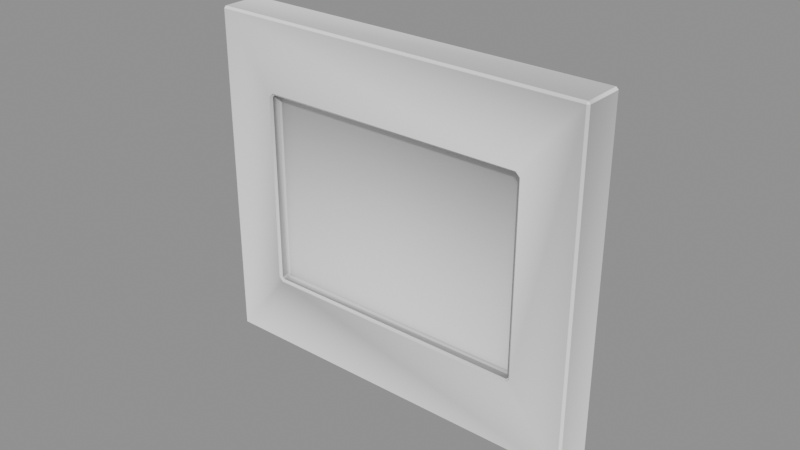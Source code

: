 # Source: WallStuff_Stuffs_stuff2.blend  (saved by Blender 5.2.45; exported with 4.5.12 LTS)
import bpy
from mathutils import Matrix  # noqa: F401  (used for matrix-valued properties, if any)

bpy.ops.wm.read_factory_settings(use_empty=True)
scene = bpy.context.scene
scene.name = 'Scene'

# ---- collections
col_wallstuff_stuffs_stuff2 = bpy.data.collections.new('WallStuff_Stuffs_stuff2'); scene.collection.children.link(col_wallstuff_stuffs_stuff2)

# ---- materials (node trees are filled in below, after node groups)
mat_ao_bake = bpy.data.materials.new('AO-bake')
mat_ao_bake.use_backface_culling_lightprobe_volume = False

# ---- node groups
ng_gltf_settings_002 = bpy.data.node_groups.new('glTF Settings.002', 'ShaderNodeTree')
_s = ng_gltf_settings_002.interface.new_socket(name='Occlusion', in_out='INPUT', socket_type='NodeSocketFloat')
_s.subtype = 'FACTOR'
_s.default_value = 1.0
_s.min_value = 0.0
_s.max_value = 1.0
_N = ng_gltf_settings_002.nodes; _L = ng_gltf_settings_002.links
n0 = _N.new('NodeGroupInput'); n0.name = 'Group Input'; n0.location = (-200, 0)
n1 = _N.new('NodeGroupOutput'); n1.name = 'Group Output'; n1.location = (-2, -8)
n1.is_active_output = True
ng_smooth_by_angle_002 = bpy.data.node_groups.new('Smooth by Angle.002', 'GeometryNodeTree')
_s = ng_smooth_by_angle_002.interface.new_socket(name='Mesh', in_out='OUTPUT', socket_type='NodeSocketGeometry')
_s = ng_smooth_by_angle_002.interface.new_socket(name='Mesh', in_out='INPUT', socket_type='NodeSocketGeometry')
_s = ng_smooth_by_angle_002.interface.new_socket(name='Angle', in_out='INPUT', socket_type='NodeSocketFloat')
_s.subtype = 'ANGLE'
_s.default_value = 0.5236
_s.min_value = 0.0
_s.max_value = 3.142
_s.description = 'Maximum face angle for smooth edges'
_s = ng_smooth_by_angle_002.interface.new_socket(name='Ignore Sharpness', in_out='INPUT', socket_type='NodeSocketBool')
_s.force_non_field = True
ng_smooth_by_angle_002.description = 'Set the sharpness of mesh edges based on the angle between the neighboring faces'
ng_smooth_by_angle_002.is_modifier = True
_N = ng_smooth_by_angle_002.nodes; _L = ng_smooth_by_angle_002.links
n0 = _N.new('GeometryNodeSetShadeSmooth'); n0.name = 'Set Shade Smooth'; n0.location = (120, -80)
n0.domain = 'EDGE'
n1 = _N.new('GeometryNodeSetShadeSmooth'); n1.name = 'Set Shade Smooth.001'; n1.location = (300, -80)
n2 = _N.new('NodeGroupOutput'); n2.name = 'Group Output'; n2.location = (480, -80)
n3 = _N.new('GeometryNodeInputMeshEdgeAngle'); n3.name = 'Edge Angle'; n3.location = (-440, -240)
n4 = _N.new('NodeGroupInput'); n4.name = 'Group Input'; n4.location = (-80, -80)
n5 = _N.new('GeometryNodeInputEdgeSmooth'); n5.name = 'Is Edge Smooth'; n5.location = (-260, -120)
n6 = _N.new('GeometryNodeInputShadeSmooth'); n6.name = 'Is Shade Smooth'; n6.location = (-440, -397)
n7 = _N.new('FunctionNodeCompare'); n7.name = 'Compare'; n7.location = (-260, -260)
n7.operation = 'LESS_EQUAL'
n8 = _N.new('FunctionNodeBooleanMath'); n8.name = 'Boolean Math.001'; n8.location = (-80, -260)
n9 = _N.new('NodeGroupInput'); n9.name = 'Group Input.001'; n9.location = (-440, -329)
n10 = _N.new('NodeGroupInput'); n10.name = 'Group Input.002'; n10.location = (-259, -189)
n11 = _N.new('FunctionNodeBooleanMath'); n11.name = 'Boolean Math'; n11.location = (-80, -149)
n11.operation = 'OR'
n12 = _N.new('FunctionNodeBooleanMath'); n12.name = 'Boolean Math.002'; n12.location = (-260, -380)
n12.operation = 'OR'
n13 = _N.new('NodeGroupInput'); n13.name = 'Group Input.003'; n13.location = (-440, -460)
_L.new(n3.outputs[0], n7.inputs[0])
_L.new(n1.outputs[0], n2.inputs[0])
_L.new(n9.outputs[1], n7.inputs[1])
_L.new(n7.outputs[0], n8.inputs[0])
_L.new(n4.outputs[0], n0.inputs[0])
_L.new(n0.outputs[0], n1.inputs[0])
_L.new(n8.outputs[0], n0.inputs[2])
_L.new(n10.outputs[2], n11.inputs[1])
_L.new(n5.outputs[0], n11.inputs[0])
_L.new(n11.outputs[0], n0.inputs[1])
_L.new(n13.outputs[2], n12.inputs[1])
_L.new(n6.outputs[0], n12.inputs[0])
_L.new(n12.outputs[0], n8.inputs[1])
n2.is_active_output = True

# ---- material node trees
mat_ao_bake.use_nodes = True; mat_ao_bake.node_tree.nodes.clear()
_N = mat_ao_bake.node_tree.nodes; _L = mat_ao_bake.node_tree.links
n0 = _N.new('ShaderNodeOutputMaterial'); n0.name = 'Material Output'; n0.location = (340, 260)
n1 = _N.new('ShaderNodeAmbientOcclusion'); n1.name = 'Ambient Occlusion'; n1.location = (-220, 200)
n1.inputs[1].default_value = 2.0
n2 = _N.new('ShaderNodeBsdfPrincipled'); n2.name = 'Principled BSDF'; n2.location = (60, 260)
n2.distribution = 'GGX'
n2.subsurface_method = 'BURLEY'
n2.inputs[3].default_value = 1.45
n2.inputs[27].default_value = (0.0, 0.0, 0.0, 1.0)
n2.inputs[28].default_value = 1.0
n3 = _N.new('ShaderNodeGroup'); n3.name = 'Group'; n3.location = (800, 260)
n3.width = 208
n3.node_tree = ng_gltf_settings_002
n3.inputs[0].default_value = 1.0
_L.new(n2.outputs[0], n0.inputs[0])
_L.new(n1.outputs[0], n2.inputs[0])
n0.is_active_output = True

# ---- meshes
me_plane_130 = bpy.data.meshes.new('Plane.130')
me_plane_130.from_pydata([(0.0631, 0.0, 5.96e-08), (0.04434, -0.01361, 0.02393), (0.0631, 0.0, 0.1109), (0.04434, -0.01361, 0.087), (-0.0631, 0.0, 5.96e-08), (-0.04434, -0.01361, 0.02393), (-0.04434, -0.01361, 0.087), (-0.0631, 0.0, 0.1109), (0.0631, -0.01361, 5.96e-08), (0.0631, -0.01361, 0.1109), (-0.0631, -0.01361, 0.1109), (-0.0631, -0.01361, 5.96e-08), (0.04434, -0.01008, 0.02393), (0.04434, -0.01008, 0.087), (-0.04434, -0.01008, 0.087), (-0.04434, -0.01008, 0.02393)], [], [(0, 2, 9, 8), (10, 9, 2, 7), (4, 0, 8, 11), (7, 4, 11, 10), (5, 1, 12, 15), (3, 1, 8, 9), (6, 3, 9, 10), (1, 5, 11, 8), (5, 6, 10, 11), (15, 12, 13, 14), (1, 3, 13, 12), (6, 5, 15, 14), (3, 6, 14, 13)])
me_plane_130.polygons.foreach_set('use_smooth', [True] * 13)
_uv = me_plane_130.uv_layers.new(name='UVMap')
_uv.uv.foreach_set('vector', [0.6209, 0.8354, 0.6209, 0.8309, 0.6215, 0.8309, 0.6215, 0.8354, 0.2753, 0.5187, 0.2753, 0.5239, 0.2748, 0.5239, 0.2748, 0.5187, 0.5947, 0.08606, 0.5947, 0.09125, 0.5941, 0.09125, 0.5941, 0.08606, 0.8653, 0.5917, 0.8653, 0.5963, 0.8648, 0.5963, 0.8648, 0.5917, 0.4663, 0.3386, 0.4663, 0.3422, 0.4663, 0.3422, 0.4663, 0.3386, 0.4637, 0.3422, 0.4663, 0.3422, 0.4673, 0.343, 0.4627, 0.343, 0.4637, 0.3386, 0.4637, 0.3422, 0.4627, 0.343, 0.4627, 0.3378, 0.4663, 0.3422, 0.4663, 0.3386, 0.4673, 0.3378, 0.4673, 0.343, 0.4663, 0.3386, 0.4637, 0.3386, 0.4627, 0.3378, 0.4673, 0.3378, 0.4663, 0.3386, 0.4663, 0.3422, 0.4637, 0.3422, 0.4637, 0.3386, 0.4663, 0.3422, 0.4637, 0.3422, 0.4637, 0.3422, 0.4663, 0.3422, 0.4637, 0.3386, 0.4663, 0.3386, 0.4663, 0.3386, 0.4637, 0.3386, 0.4637, 0.3422, 0.4637, 0.3386, 0.4637, 0.3386, 0.4637, 0.3422])
_uv.active_render = True
_uv = me_plane_130.uv_layers.new(name='tile')
_uv.uv.foreach_set('vector', [0.0, 1.0, 0.0, 1.0, 0.0, 1.0, 0.0, 1.0, 0.0, 0.5006, 0.0, 1.0, 0.0, 1.0, 0.0, 0.5006, 0.0, 0.5006, 0.0, 1.0, 0.0, 1.0, 0.0, 0.5006, 0.0, 0.5006, 0.0, 0.5006, 0.0, 0.5006, 0.0, 0.5006, 0.0, 0.5748, 0.0, 0.9258, 0.0, 0.9258, 0.0, 0.5748, 0.0, 0.9258, 0.0, 0.9258, 0.0, 1.0, 0.0, 1.0, 0.0, 0.5748, 0.0, 0.9258, 0.0, 1.0, 0.0, 0.5006, 0.0, 0.9258, 0.0, 0.5748, 0.0, 0.5006, 0.0, 1.0, 0.0, 0.5748, 0.0, 0.5748, 0.0, 0.5006, 0.0, 0.5006, 0.0, 0.5748, 0.0, 0.9258, 0.0, 0.9258, 0.0, 0.5748, 0.0, 0.9258, 0.0, 0.9258, 0.0, 0.9258, 0.0, 0.9258, 0.0, 0.5748, 0.0, 0.5748, 0.0, 0.5748, 0.0, 0.5748, 0.0, 0.9258, 0.0, 0.5748, 0.0, 0.5748, 0.0, 0.9258])
me_plane_130.materials.append(mat_ao_bake)
me_plane_130.use_remesh_fix_poles = True
me_plane_130.use_remesh_preserve_attributes = False
me_plane_130.use_mirror_vertex_groups = False
me_plane_130.update()

# ---- objects
ob_wall0_stuff2 = bpy.data.objects.new('wall0_stuff2', me_plane_130)

# ---- transforms, parenting, visibility, modifiers, constraints
ob_wall0_stuff2.location = (0.0, 0.0, 0.0)
ob_wall0_stuff2.lineart.crease_threshold = 0.0
_m = ob_wall0_stuff2.modifiers.new('Bevel — ND B', 'BEVEL')
_m.width = 0.001
_m.width_pct = 0.001
_m.use_clamp_overlap = False
_m.offset_type = 'WIDTH'
_m.loop_slide = False
_m.face_strength_mode = 'FSTR_AFFECTED'
_m.miter_outer = 'MITER_ARC'
_m = ob_wall0_stuff2.modifiers.new('Weld — ND B', 'WELD')
_m.merge_threshold = 1e-05
_m = ob_wall0_stuff2.modifiers.new('Smooth by Angle.002', 'NODES')
_m.node_group = ng_smooth_by_angle_002
_m.use_pin_to_last = True
_m.show_group_selector = False
_m = ob_wall0_stuff2.modifiers.new('WeightedNormal', 'WEIGHTED_NORMAL')
_m.use_pin_to_last = True

# ---- collection membership
col_wallstuff_stuffs_stuff2.objects.link(ob_wall0_stuff2)

# ---- scene / render settings (as saved in the file)
scene.frame_start = 1; scene.frame_end = 250; scene.frame_set(1)
scene.render.engine = 'BLENDER_EEVEE_NEXT'
scene.render.bake_bias = 0.0
scene.render.bake_samples = 0
scene.render.compositor_device = 'GPU'
scene.eevee.use_volume_custom_range = False
scene.eevee.fast_gi_thickness_near = 0.1
scene.eevee.fast_gi_thickness_far = 0.0
scene.eevee.ray_tracing_options.screen_trace_thickness = 0.1
bpy.context.view_layer.update()

# ---- added for rendering (the .blend has no active camera and no usable light): camera, sun + grey world if the file has none
cam_auto = bpy.data.cameras.new('AutoCamera')
cam_auto.lens = 50.0
cam_auto.sensor_width = 36.0
cam_auto.clip_end = 1000.0
ob_auto_camera = bpy.data.objects.new('AutoCamera', cam_auto)
scene.collection.objects.link(ob_auto_camera)
ob_auto_camera.location = (0.185045, -0.228859, 0.203501)
ob_auto_camera.rotation_euler = (1.09748, -7.21219e-08, 0.694738)
scene.camera = ob_auto_camera
light_auto_sun = bpy.data.lights.new('AutoSun', 'SUN')
light_auto_sun.energy = 3.0
light_auto_sun.angle = 0.0523599
ob_auto_sun = bpy.data.objects.new('AutoSun', light_auto_sun)
scene.collection.objects.link(ob_auto_sun)
ob_auto_sun.rotation_euler = (0.872665, 0.174533, 0.523599)
if scene.world is None:
    world_auto = bpy.data.worlds.new('AutoWorld')
    world_auto.color = (0.3, 0.3, 0.3)
    scene.world = world_auto
bpy.context.view_layer.update()
